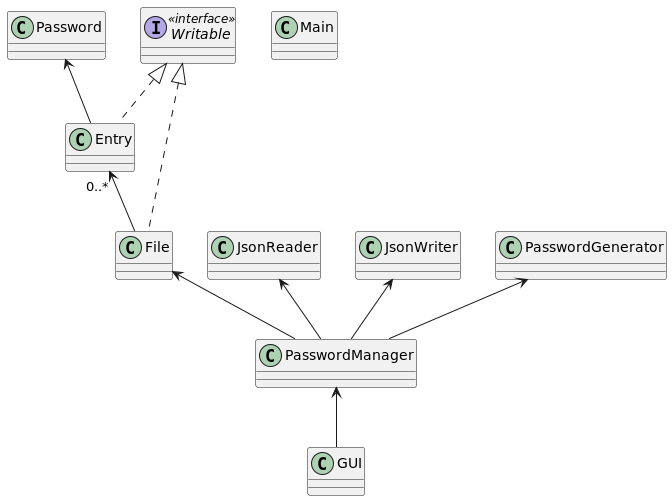

The diagram above was rendered by PlantUML. Its source (embedded in the PNG):
@startuml
interface Writable <<interface>>
class Entry
class File
class Password
class JsonReader
class JsonWriter
class Main
class PasswordManager
class PasswordGenerator
class GUI

Password <-- Entry

Writable <|.. File
Writable <|.. Entry

Entry "0..*" <-- File

PasswordManager <-- GUI

File <-- PasswordManager
PasswordGenerator <-- PasswordManager
JsonReader <-- PasswordManager
JsonWriter <-- PasswordManager
@enduml